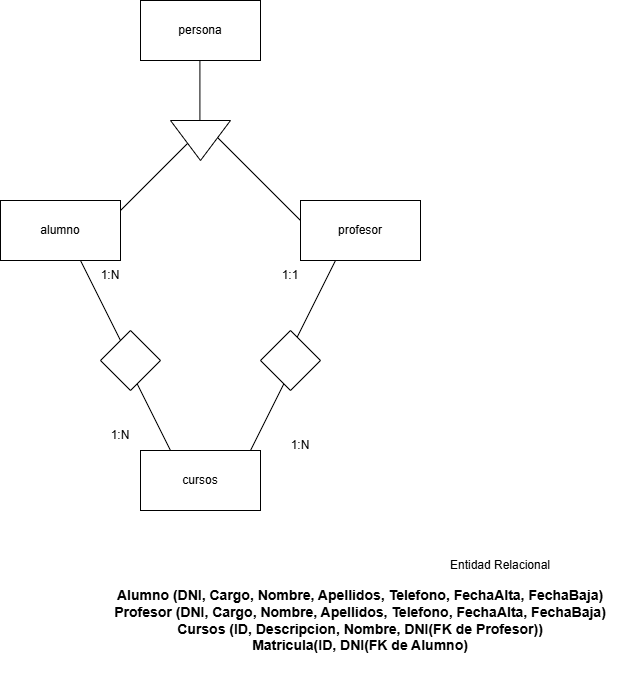

The diagram above was exported from draw.io. Its source (the exported page's mxGraphModel, read from the mxfile embedded in the PNG):
<mxGraphModel dx="1395" dy="888" grid="1" gridSize="10" guides="1" tooltips="1" connect="1" arrows="1" fold="1" page="1" pageScale="1" pageWidth="827" pageHeight="1169" math="0" shadow="0">
  <root>
    <mxCell id="0" />
    <mxCell id="1" parent="0" />
    <mxCell id="E4NGjCCfykN5kFAFM_pu-15" value="" style="endArrow=none;html=1;rounded=0;" edge="1" parent="1">
      <mxGeometry width="50" height="50" relative="1" as="geometry">
        <mxPoint x="290" y="550" as="sourcePoint" />
        <mxPoint x="340" y="650" as="targetPoint" />
      </mxGeometry>
    </mxCell>
    <mxCell id="E4NGjCCfykN5kFAFM_pu-14" value="" style="endArrow=none;html=1;rounded=0;" edge="1" parent="1">
      <mxGeometry width="50" height="50" relative="1" as="geometry">
        <mxPoint x="450" y="550" as="sourcePoint" />
        <mxPoint x="400" y="650" as="targetPoint" />
      </mxGeometry>
    </mxCell>
    <mxCell id="E4NGjCCfykN5kFAFM_pu-13" value="" style="endArrow=none;html=1;rounded=0;" edge="1" parent="1">
      <mxGeometry width="50" height="50" relative="1" as="geometry">
        <mxPoint x="500" y="430" as="sourcePoint" />
        <mxPoint x="450" y="530" as="targetPoint" />
      </mxGeometry>
    </mxCell>
    <mxCell id="E4NGjCCfykN5kFAFM_pu-12" value="" style="endArrow=none;html=1;rounded=0;" edge="1" parent="1">
      <mxGeometry width="50" height="50" relative="1" as="geometry">
        <mxPoint x="240" y="440" as="sourcePoint" />
        <mxPoint x="290" y="540" as="targetPoint" />
      </mxGeometry>
    </mxCell>
    <mxCell id="E4NGjCCfykN5kFAFM_pu-8" value="" style="endArrow=none;html=1;rounded=0;" edge="1" parent="1">
      <mxGeometry width="50" height="50" relative="1" as="geometry">
        <mxPoint x="460" y="400" as="sourcePoint" />
        <mxPoint x="370" y="310" as="targetPoint" />
      </mxGeometry>
    </mxCell>
    <mxCell id="E4NGjCCfykN5kFAFM_pu-7" value="" style="endArrow=none;html=1;rounded=0;" edge="1" parent="1">
      <mxGeometry width="50" height="50" relative="1" as="geometry">
        <mxPoint x="270" y="400" as="sourcePoint" />
        <mxPoint x="360" y="310" as="targetPoint" />
      </mxGeometry>
    </mxCell>
    <mxCell id="E4NGjCCfykN5kFAFM_pu-5" value="" style="endArrow=none;html=1;rounded=0;" edge="1" parent="1">
      <mxGeometry width="50" height="50" relative="1" as="geometry">
        <mxPoint x="359.41" y="310" as="sourcePoint" />
        <mxPoint x="359.41" y="240" as="targetPoint" />
      </mxGeometry>
    </mxCell>
    <mxCell id="E4NGjCCfykN5kFAFM_pu-1" value="persona" style="rounded=0;whiteSpace=wrap;html=1;" vertex="1" parent="1">
      <mxGeometry x="300" y="180" width="120" height="60" as="geometry" />
    </mxCell>
    <mxCell id="E4NGjCCfykN5kFAFM_pu-2" value="profesor" style="rounded=0;whiteSpace=wrap;html=1;" vertex="1" parent="1">
      <mxGeometry x="460" y="380" width="120" height="60" as="geometry" />
    </mxCell>
    <mxCell id="E4NGjCCfykN5kFAFM_pu-4" value="alumno" style="rounded=0;whiteSpace=wrap;html=1;" vertex="1" parent="1">
      <mxGeometry x="160" y="380" width="120" height="60" as="geometry" />
    </mxCell>
    <mxCell id="E4NGjCCfykN5kFAFM_pu-6" value="" style="triangle;whiteSpace=wrap;html=1;rotation=90;" vertex="1" parent="1">
      <mxGeometry x="340" y="290" width="40" height="60" as="geometry" />
    </mxCell>
    <mxCell id="E4NGjCCfykN5kFAFM_pu-9" value="" style="rhombus;whiteSpace=wrap;html=1;" vertex="1" parent="1">
      <mxGeometry x="260" y="510" width="60" height="60" as="geometry" />
    </mxCell>
    <mxCell id="E4NGjCCfykN5kFAFM_pu-10" value="" style="rhombus;whiteSpace=wrap;html=1;" vertex="1" parent="1">
      <mxGeometry x="420" y="510" width="60" height="60" as="geometry" />
    </mxCell>
    <mxCell id="E4NGjCCfykN5kFAFM_pu-11" value="cursos" style="rounded=0;whiteSpace=wrap;html=1;" vertex="1" parent="1">
      <mxGeometry x="300" y="630" width="120" height="60" as="geometry" />
    </mxCell>
    <mxCell id="E4NGjCCfykN5kFAFM_pu-16" value="1:N" style="text;html=1;align=center;verticalAlign=middle;whiteSpace=wrap;rounded=0;" vertex="1" parent="1">
      <mxGeometry x="430" y="610" width="60" height="30" as="geometry" />
    </mxCell>
    <mxCell id="E4NGjCCfykN5kFAFM_pu-17" value="1:1" style="text;html=1;align=center;verticalAlign=middle;whiteSpace=wrap;rounded=0;" vertex="1" parent="1">
      <mxGeometry x="420" y="440" width="60" height="30" as="geometry" />
    </mxCell>
    <mxCell id="E4NGjCCfykN5kFAFM_pu-18" value="1:N" style="text;html=1;align=center;verticalAlign=middle;whiteSpace=wrap;rounded=0;" vertex="1" parent="1">
      <mxGeometry x="250" y="600" width="60" height="30" as="geometry" />
    </mxCell>
    <mxCell id="E4NGjCCfykN5kFAFM_pu-19" value="1:N" style="text;html=1;align=center;verticalAlign=middle;whiteSpace=wrap;rounded=0;" vertex="1" parent="1">
      <mxGeometry x="240" y="440" width="60" height="30" as="geometry" />
    </mxCell>
    <mxCell id="E4NGjCCfykN5kFAFM_pu-20" value="Alumno (DNI, Cargo, Nombre, Apellidos, Telefono, FechaAlta, FechaBaja)&lt;div&gt;Profesor (DNI, Cargo, Nombre, Apellidos, Telefono, FechaAlta, FechaBaja)&lt;/div&gt;&lt;div&gt;Cursos (ID, Descripcion, Nombre, DNI(FK de Profesor))&lt;/div&gt;&lt;div&gt;Matricula(ID, DNI(FK de Alumno)&lt;/div&gt;" style="text;html=1;align=center;verticalAlign=middle;whiteSpace=wrap;rounded=0;fontSize=14;fontStyle=1" vertex="1" parent="1">
      <mxGeometry x="240" y="740" width="560" height="120" as="geometry" />
    </mxCell>
    <mxCell id="E4NGjCCfykN5kFAFM_pu-21" value="Entidad Relacional" style="text;html=1;align=center;verticalAlign=middle;whiteSpace=wrap;rounded=0;" vertex="1" parent="1">
      <mxGeometry x="550" y="730" width="220" height="30" as="geometry" />
    </mxCell>
  </root>
</mxGraphModel>